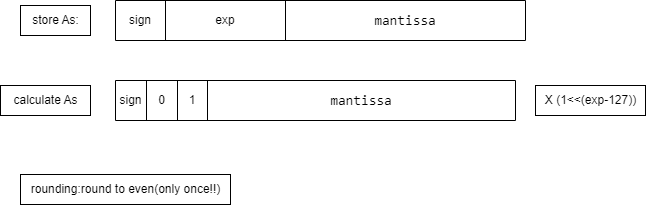

The diagram above was exported from draw.io. Its source (the exported page's mxGraphModel, read from the mxfile embedded in the PNG):
<mxGraphModel dx="1113" dy="979" grid="1" gridSize="10" guides="1" tooltips="1" connect="1" arrows="1" fold="1" page="1" pageScale="1" pageWidth="1169" pageHeight="827" math="0" shadow="0">
  <root>
    <mxCell id="0" />
    <mxCell id="1" parent="0" />
    <mxCell id="10" value="" style="shape=table;startSize=0;container=1;collapsible=0;childLayout=tableLayout;fillColor=default;strokeColor=default;labelBackgroundColor=default;fontColor=default;" parent="1" vertex="1">
      <mxGeometry x="220" y="240" width="410" height="40" as="geometry" />
    </mxCell>
    <mxCell id="11" value="" style="shape=tableRow;horizontal=0;startSize=0;swimlaneHead=0;swimlaneBody=0;top=0;left=0;bottom=0;right=0;collapsible=0;dropTarget=0;fillColor=none;points=[[0,0.5],[1,0.5]];portConstraint=eastwest;strokeColor=default;labelBackgroundColor=default;fontColor=default;" parent="10" vertex="1">
      <mxGeometry width="410" height="40" as="geometry" />
    </mxCell>
    <mxCell id="12" value="sign" style="shape=partialRectangle;html=1;whiteSpace=wrap;connectable=0;overflow=hidden;fillColor=none;top=0;left=0;bottom=0;right=0;pointerEvents=1;strokeColor=default;labelBackgroundColor=default;fontColor=default;" parent="11" vertex="1">
      <mxGeometry width="50" height="40" as="geometry">
        <mxRectangle width="50" height="40" as="alternateBounds" />
      </mxGeometry>
    </mxCell>
    <mxCell id="13" value="exp" style="shape=partialRectangle;html=1;whiteSpace=wrap;connectable=0;overflow=hidden;fillColor=none;top=0;left=0;bottom=0;right=0;pointerEvents=1;strokeColor=default;labelBackgroundColor=default;fontColor=default;" parent="11" vertex="1">
      <mxGeometry x="50" width="120" height="40" as="geometry">
        <mxRectangle width="120" height="40" as="alternateBounds" />
      </mxGeometry>
    </mxCell>
    <mxCell id="14" value="&lt;div style=&quot;font-family: Consolas, &amp;quot;Courier New&amp;quot;, monospace; font-size: 14px; line-height: 19px;&quot;&gt;mantissa&lt;/div&gt;" style="shape=partialRectangle;html=1;whiteSpace=wrap;connectable=0;overflow=hidden;fillColor=none;top=0;left=0;bottom=0;right=0;pointerEvents=1;strokeColor=default;labelBackgroundColor=default;fontColor=default;" parent="11" vertex="1">
      <mxGeometry x="170" width="240" height="40" as="geometry">
        <mxRectangle width="240" height="40" as="alternateBounds" />
      </mxGeometry>
    </mxCell>
    <mxCell id="23" value="" style="shape=table;startSize=0;container=1;collapsible=0;childLayout=tableLayout;fillColor=default;strokeColor=default;labelBackgroundColor=default;fontColor=default;" parent="1" vertex="1">
      <mxGeometry x="220" y="320" width="400" height="40" as="geometry" />
    </mxCell>
    <mxCell id="24" value="" style="shape=tableRow;horizontal=0;startSize=0;swimlaneHead=0;swimlaneBody=0;top=0;left=0;bottom=0;right=0;collapsible=0;dropTarget=0;fillColor=none;points=[[0,0.5],[1,0.5]];portConstraint=eastwest;strokeColor=default;labelBackgroundColor=default;fontColor=default;" parent="23" vertex="1">
      <mxGeometry width="400" height="40" as="geometry" />
    </mxCell>
    <mxCell id="25" value="sign" style="shape=partialRectangle;html=1;whiteSpace=wrap;connectable=0;overflow=hidden;fillColor=none;top=0;left=0;bottom=0;right=0;pointerEvents=1;strokeColor=default;labelBackgroundColor=default;fontColor=default;" parent="24" vertex="1">
      <mxGeometry width="31" height="40" as="geometry">
        <mxRectangle width="31" height="40" as="alternateBounds" />
      </mxGeometry>
    </mxCell>
    <mxCell id="26" value="0" style="shape=partialRectangle;html=1;whiteSpace=wrap;connectable=0;overflow=hidden;fillColor=none;top=0;left=0;bottom=0;right=0;pointerEvents=1;strokeColor=default;labelBackgroundColor=default;fontColor=default;" parent="24" vertex="1">
      <mxGeometry x="31" width="31" height="40" as="geometry">
        <mxRectangle width="31" height="40" as="alternateBounds" />
      </mxGeometry>
    </mxCell>
    <mxCell id="28" value="1" style="shape=partialRectangle;html=1;whiteSpace=wrap;connectable=0;overflow=hidden;fillColor=none;top=0;left=0;bottom=0;right=0;pointerEvents=1;strokeColor=default;labelBackgroundColor=default;fontColor=default;" parent="24" vertex="1">
      <mxGeometry x="62" width="30" height="40" as="geometry">
        <mxRectangle width="30" height="40" as="alternateBounds" />
      </mxGeometry>
    </mxCell>
    <mxCell id="27" value="&lt;div style=&quot;font-family: Consolas, &amp;quot;Courier New&amp;quot;, monospace; font-size: 14px; line-height: 19px;&quot;&gt;mantissa&lt;/div&gt;" style="shape=partialRectangle;html=1;whiteSpace=wrap;connectable=0;overflow=hidden;fillColor=none;top=0;left=0;bottom=0;right=0;pointerEvents=1;strokeColor=default;labelBackgroundColor=default;fontColor=default;" parent="24" vertex="1">
      <mxGeometry x="92" width="308" height="40" as="geometry">
        <mxRectangle width="308" height="40" as="alternateBounds" />
      </mxGeometry>
    </mxCell>
    <mxCell id="36" value="rounding:round to even(only once!!)" style="text;html=1;align=center;verticalAlign=middle;resizable=0;points=[];autosize=1;strokeColor=default;fillColor=none;labelBackgroundColor=default;fontColor=default;" parent="1" vertex="1">
      <mxGeometry x="125" y="414" width="210" height="30" as="geometry" />
    </mxCell>
    <mxCell id="37" value="store As:" style="text;html=1;align=center;verticalAlign=middle;resizable=0;points=[];autosize=1;strokeColor=default;fillColor=none;labelBackgroundColor=default;fontColor=default;" parent="1" vertex="1">
      <mxGeometry x="125" y="245" width="70" height="30" as="geometry" />
    </mxCell>
    <mxCell id="38" value="&lt;div&gt;calculate As&lt;/div&gt;" style="text;html=1;align=center;verticalAlign=middle;resizable=0;points=[];autosize=1;strokeColor=default;fillColor=none;labelBackgroundColor=default;fontColor=default;" parent="1" vertex="1">
      <mxGeometry x="105" y="325" width="90" height="30" as="geometry" />
    </mxCell>
    <mxCell id="39" value="X (1&amp;lt;&amp;lt;(exp-127))" style="text;html=1;align=center;verticalAlign=middle;resizable=0;points=[];autosize=1;strokeColor=default;fillColor=none;labelBackgroundColor=default;fontColor=default;" parent="1" vertex="1">
      <mxGeometry x="640" y="325" width="110" height="30" as="geometry" />
    </mxCell>
  </root>
</mxGraphModel>